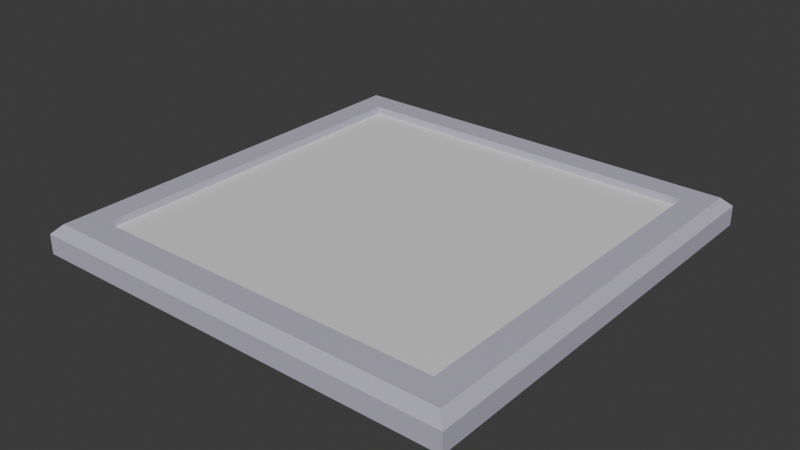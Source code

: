 # Source: Button.blend  (saved by Blender 4.3.34; exported with 4.5.12 LTS)
import bpy
from mathutils import Matrix  # noqa: F401  (used for matrix-valued properties, if any)

bpy.ops.wm.read_factory_settings(use_empty=True)
scene = bpy.context.scene
scene.name = 'Scene'

# ---- collections
col_collection = bpy.data.collections.new('Collection'); scene.collection.children.link(col_collection)

# ---- materials (node trees are filled in below, after node groups)
mat_buttonmaterial = bpy.data.materials.new('ButtonMaterial')
mat_buttonfacematerial = bpy.data.materials.new('ButtonFaceMaterial')

# ---- material node trees
mat_buttonmaterial.use_nodes = True; mat_buttonmaterial.node_tree.nodes.clear()
_N = mat_buttonmaterial.node_tree.nodes; _L = mat_buttonmaterial.node_tree.links
n0 = _N.new('ShaderNodeBsdfPrincipled'); n0.name = 'Principled BSDF'; n0.location = (10, 300)
n0.inputs[0].default_value = (0.521, 0.4969, 0.624, 1.0)
n1 = _N.new('ShaderNodeOutputMaterial'); n1.name = 'Material Output'; n1.location = (300, 300)
_L.new(n0.outputs[0], n1.inputs[0])
n1.is_active_output = True
mat_buttonfacematerial.use_nodes = True; mat_buttonfacematerial.node_tree.nodes.clear()
_N = mat_buttonfacematerial.node_tree.nodes; _L = mat_buttonfacematerial.node_tree.links
n0 = _N.new('ShaderNodeBsdfPrincipled'); n0.name = 'Principled BSDF'; n0.location = (10, 300)
n1 = _N.new('ShaderNodeOutputMaterial'); n1.name = 'Material Output'; n1.location = (300, 300)
_L.new(n0.outputs[0], n1.inputs[0])
n1.is_active_output = True

# ---- world
world_world = bpy.data.worlds.new('World'); scene.world = world_world
world_world.use_nodes = True; world_world.node_tree.nodes.clear()
_N = world_world.node_tree.nodes; _L = world_world.node_tree.links
n0 = _N.new('ShaderNodeOutputWorld'); n0.name = 'World Output'; n0.location = (300, 300)
n1 = _N.new('ShaderNodeBackground'); n1.name = 'Background'; n1.location = (10, 300)
n1.inputs[0].default_value = (0.05088, 0.05088, 0.05088, 1.0)
_L.new(n1.outputs[0], n0.inputs[0])
n0.is_active_output = True
world_world.color = (0.05088, 0.05088, 0.05088)
world_world.sun_shadow_jitter_overblur = 0.0

# ---- meshes
me_button = bpy.data.meshes.new('Button')
me_button.from_pydata([(-1.0, -1.0, -4.917e-07), (-1.0, 1.0, -4.917e-07), (1.0, -1.0, -4.917e-07), (1.0, 1.0, -5.215e-08), (-0.8383, -0.8383, 0.1326), (-0.8383, 0.8383, 0.1326), (0.8383, -0.8383, 0.1326), (0.8383, 0.8383, 0.1326), (-0.8383, -0.8383, 0.09875), (-0.8383, 0.8383, 0.09875), (0.8383, -0.8383, 0.09875), (0.8383, 0.8383, 0.09875), (-1.0, -1.0, 0.09069), (-0.958, -0.958, 0.1326), (-0.958, 0.958, 0.1326), (-1.0, 1.0, 0.09069), (0.958, -0.958, 0.1326), (1.0, -1.0, 0.09069), (0.958, 0.958, 0.1326), (1.0, 1.0, 0.09069)], [], [(13, 16, 6, 4), (18, 14, 5, 7), (0, 12, 15, 1), (1, 3, 2, 0), (3, 19, 17, 2), (4, 6, 10, 8), (1, 15, 19, 3), (14, 13, 4, 5), (16, 18, 7, 6), (11, 9, 8, 10), (7, 5, 9, 11), (6, 7, 11, 10), (5, 4, 8, 9), (13, 14, 15, 12), (14, 18, 19, 15), (18, 16, 17, 19), (16, 13, 12, 17), (2, 17, 12, 0)])
me_button.polygons.foreach_set('material_index', [0, 0, 0, 0, 0, 0, 0, 0, 0, 1, 0, 0, 0, 0, 0, 0, 0, 0])
_uv = me_button.uv_layers.new(name='UVMap')
_uv.uv.foreach_set('vector', [-0.004546, 2.008, -0.004546, 1.004, -0.004546, 1.004, -0.004546, 2.008, -0.004546, 0.000471, -0.004546, -1.003, -0.004546, -1.003, -0.004546, 0.000471, -1.008, -2.007, -0.322, -2.007, -0.322, -1.003, -1.008, -1.003, -2.012, 0.000471, -1.008, 0.000471, -1.008, 1.004, -2.012, 1.004, -1.008, 0.000471, -0.322, 0.000471, -0.322, 1.004, -1.008, 1.004, -0.004546, 2.008, -0.004546, 1.004, -0.004546, 1.004, -0.004546, 2.008, -1.008, -1.003, -0.322, -1.003, -0.322, 0.000471, -1.008, 0.000471, -0.004546, -1.003, -0.004546, -2.007, -0.004546, -2.007, -0.004546, -1.003, -0.004546, 1.004, -0.004546, 0.000471, -0.004546, 0.000471, -0.004546, 1.004, -0.004546, 0.000471, 0.9991, 0.000471, 0.9991, 1.004, -0.004546, 1.004, -0.004546, 0.000471, -0.004546, -1.003, -0.004546, -1.003, -0.004546, 0.000471, -0.004546, 1.004, -0.004546, 0.000471, -0.004546, 0.000471, -0.004546, 1.004, -0.004546, -1.003, -0.004546, -2.007, -0.004546, -2.007, -0.004546, -1.003, -0.004546, -2.007, -0.004546, -1.003, -0.322, -1.003, -0.322, -2.007, -0.004546, -1.003, -0.004546, 0.000471, -0.322, 0.000471, -0.322, -1.003, -0.004546, 0.000471, -0.004546, 1.004, -0.322, 1.004, -0.322, 0.000471, -0.004546, 1.004, -0.004546, 2.008, -0.322, 2.008, -0.322, 1.004, -1.008, 1.004, -0.322, 1.004, -0.322, 2.008, -1.008, 2.008])
me_button.materials.append(mat_buttonmaterial)
me_button.materials.append(mat_buttonfacematerial)
me_button.update()

# ---- objects
ob_button = bpy.data.objects.new('Button', me_button)

# ---- transforms, parenting, visibility, modifiers, constraints
ob_button.location = (0.0, 0.0, 0.0)

# ---- collection membership
col_collection.objects.link(ob_button)

# ---- scene / render settings (as saved in the file)
scene.frame_start = 1; scene.frame_end = 250; scene.frame_set(1)
scene.render.engine = 'BLENDER_EEVEE_NEXT'
bpy.context.view_layer.update()

# ---- added for rendering (the .blend has no active camera and no usable light): camera, sun
cam_auto = bpy.data.cameras.new('AutoCamera')
cam_auto.lens = 50.0
cam_auto.sensor_width = 36.0
cam_auto.clip_end = 1000.0
ob_auto_camera = bpy.data.objects.new('AutoCamera', cam_auto)
scene.collection.objects.link(ob_auto_camera)
ob_auto_camera.location = (2.61981, -3.14377, 2.16217)
ob_auto_camera.rotation_euler = (1.09748, -7.21219e-08, 0.694738)
scene.camera = ob_auto_camera
light_auto_sun = bpy.data.lights.new('AutoSun', 'SUN')
light_auto_sun.energy = 3.0
light_auto_sun.angle = 0.0523599
ob_auto_sun = bpy.data.objects.new('AutoSun', light_auto_sun)
scene.collection.objects.link(ob_auto_sun)
ob_auto_sun.rotation_euler = (0.872665, 0.174533, 0.523599)
bpy.context.view_layer.update()
